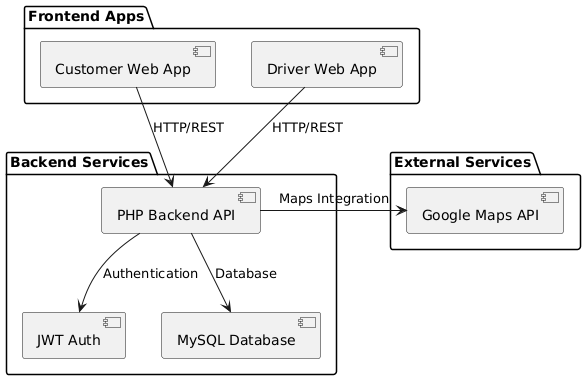

The diagram above was rendered by PlantUML. Its source (embedded in the PNG):
@startuml
skinparam componentStyle uml2

package "Frontend Apps" {
  [Customer Web App] as CWA
  [Driver Web App] as DWA
}

package "Backend Services" {
  [PHP Backend API] as API
  [JWT Auth] as AUTH
  [MySQL Database] as DB
}

package "External Services" {
  [Google Maps API] as MAPS
}

CWA -down-> API : HTTP/REST
DWA -down-> API : HTTP/REST
API -down-> AUTH : Authentication
API -down-> DB : Database
API -right-> MAPS : Maps Integration
@enduml